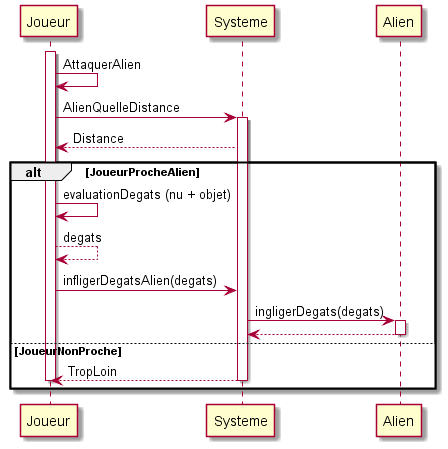

The diagram above was rendered by PlantUML. Its source (embedded in the PNG):
@startuml
participant Joueur as J
participant Systeme as S
participant Alien as A
J ++
J -> J : AttaquerAlien
J -> S ++ : AlienQuelleDistance
S --> J : Distance
alt JoueurProcheAlien
  J -> J : evaluationDegats (nu + objet)
  J --> J : degats
  J -> S : infligerDegatsAlien(degats)
  S -> A ++ : ingligerDegats(degats)
  A --> S
  A --
else JoueurNonProche
  S --> J : TropLoin
  J --
  S --
end
@enduml